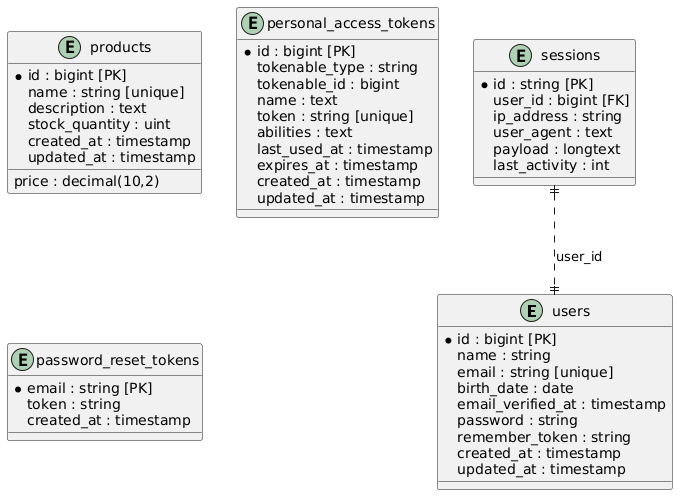

The diagram above was rendered by PlantUML. Its source (embedded in the PNG):
@startuml
entity "users" as users {
  *id : bigint [PK]
  name : string
  email : string [unique]
  birth_date : date
  email_verified_at : timestamp
  password : string
  remember_token : string
  created_at : timestamp
  updated_at : timestamp
}

entity "products" as products {
  *id : bigint [PK]
  name : string [unique]
  description : text
  price : decimal(10,2)
  stock_quantity : uint
  created_at : timestamp
  updated_at : timestamp
}

entity "personal_access_tokens" as tokens {
  *id : bigint [PK]
  tokenable_type : string
  tokenable_id : bigint
  name : text
  token : string [unique]
  abilities : text
  last_used_at : timestamp
  expires_at : timestamp
  created_at : timestamp
  updated_at : timestamp
}

entity "password_reset_tokens" as resets {
  *email : string [PK]
  token : string
  created_at : timestamp
}

entity "sessions" as sessions {
  *id : string [PK]
  user_id : bigint [FK]
  ip_address : string
  user_agent : text
  payload : longtext
  last_activity : int
}

sessions ||..|| users : user_id
@enduml